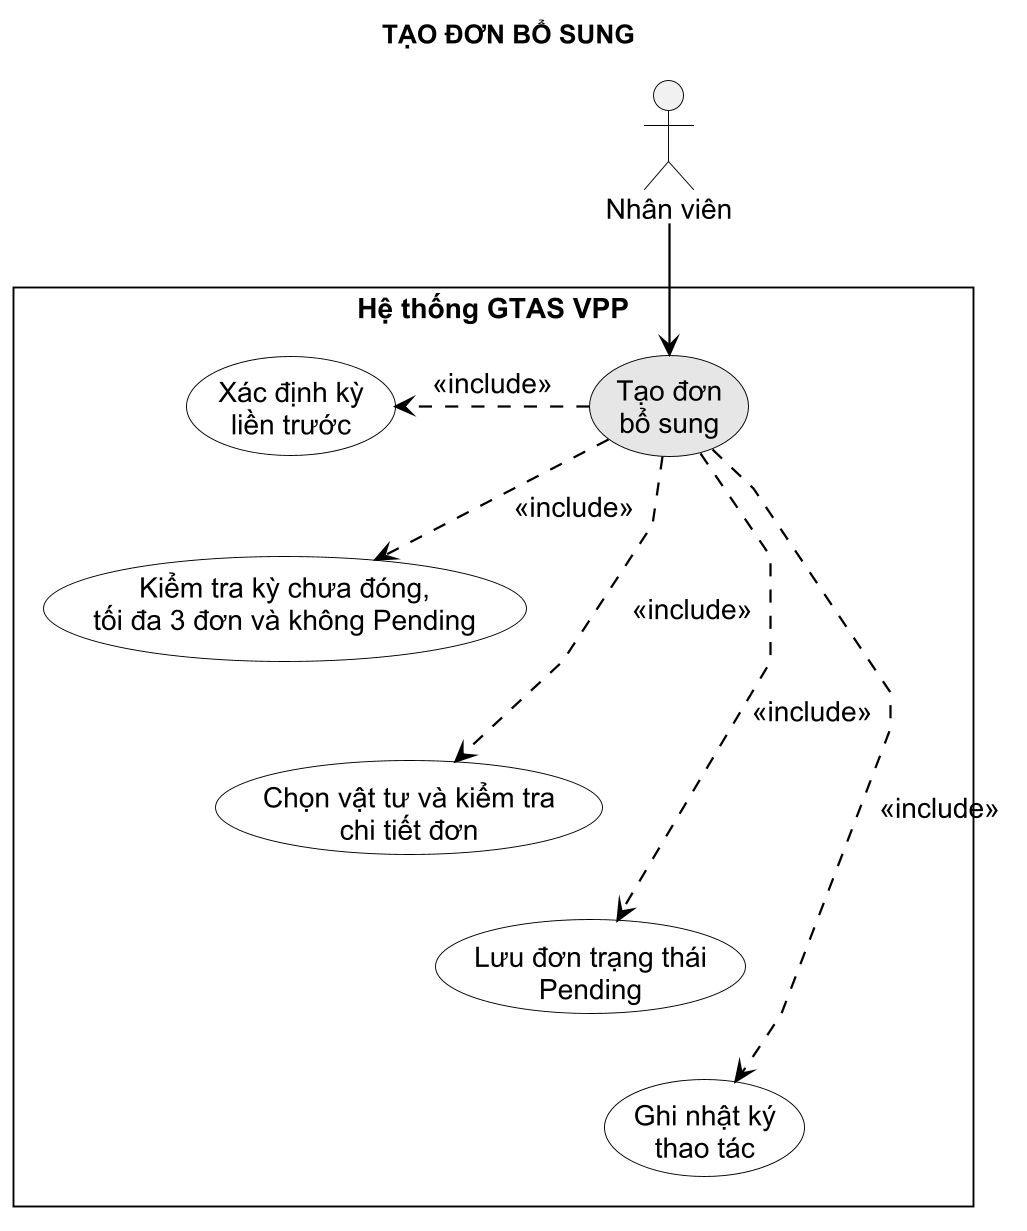

The diagram above was rendered by PlantUML. Its source (embedded in the PNG):
@startuml
!include ../common/usecase-style.puml
title TẠO ĐƠN BỔ SUNG

actor "Nhân viên" as Employee

rectangle "Hệ thống GTAS VPP" {
  usecase "Tạo đơn\nbổ sung" as Create #E6E6E6
  usecase "Xác định kỳ\nliền trước" as PreviousPeriod
  usecase "Kiểm tra kỳ chưa đóng,\ntối đa 3 đơn và không Pending" as Validate
  usecase "Chọn vật tư và kiểm tra\nchi tiết đơn" as Items
  usecase "Lưu đơn trạng thái\nPending" as Persist
  usecase "Ghi nhật ký\nthao tác" as Log

  Create -[hidden]right- PreviousPeriod
  Create .> PreviousPeriod : <<include>>
  Create .> Validate : <<include>>
  Create .> Items : <<include>>
  Create .> Persist : <<include>>
  Create .> Log : <<include>>

  PreviousPeriod -[hidden]down- Validate
  Validate -[hidden]down- Items
  Items -[hidden]down- Persist
  Persist -[hidden]down- Log
}

Employee --> Create
@enduml